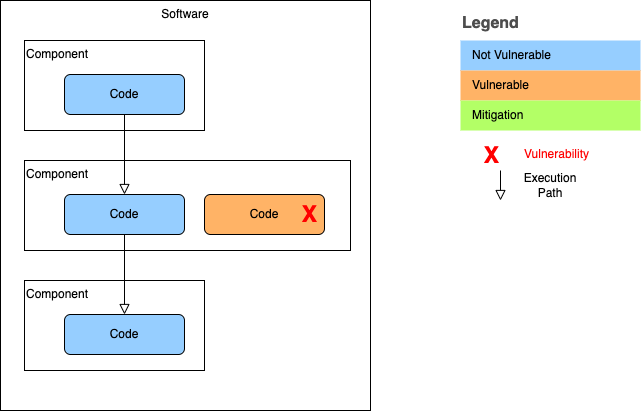

The diagram above was exported from draw.io. Its source (the exported page's mxGraphModel, read from the mxfile embedded in the PNG):
<mxGraphModel dx="1018" dy="-507" grid="1" gridSize="10" guides="1" tooltips="1" connect="1" arrows="1" fold="1" page="1" pageScale="1" pageWidth="827" pageHeight="1169" math="0" shadow="0">
  <root>
    <mxCell id="WIyWlLk6GJQsqaUBKTNV-0" />
    <mxCell id="WIyWlLk6GJQsqaUBKTNV-1" parent="WIyWlLk6GJQsqaUBKTNV-0" />
    <mxCell id="Udx-6zi6Q5UBe-RXXeUt-84" value="Software" style="rounded=0;whiteSpace=wrap;html=1;verticalAlign=top;" parent="WIyWlLk6GJQsqaUBKTNV-1" vertex="1">
      <mxGeometry x="94" y="1880" width="370" height="410" as="geometry" />
    </mxCell>
    <mxCell id="Udx-6zi6Q5UBe-RXXeUt-85" value="Component" style="rounded=0;whiteSpace=wrap;html=1;verticalAlign=top;align=left;fillColor=none;" parent="WIyWlLk6GJQsqaUBKTNV-1" vertex="1">
      <mxGeometry x="118" y="1920" width="180" height="90" as="geometry" />
    </mxCell>
    <mxCell id="Udx-6zi6Q5UBe-RXXeUt-86" value="Code" style="rounded=1;whiteSpace=wrap;html=1;fontSize=12;glass=0;strokeWidth=1;shadow=0;fillColor=#96ceff;" parent="WIyWlLk6GJQsqaUBKTNV-1" vertex="1">
      <mxGeometry x="158" y="1954" width="120" height="40" as="geometry" />
    </mxCell>
    <mxCell id="Udx-6zi6Q5UBe-RXXeUt-87" value="Component" style="rounded=0;whiteSpace=wrap;html=1;verticalAlign=top;align=left;fillColor=none;" parent="WIyWlLk6GJQsqaUBKTNV-1" vertex="1">
      <mxGeometry x="118" y="2040" width="326" height="90" as="geometry" />
    </mxCell>
    <mxCell id="Udx-6zi6Q5UBe-RXXeUt-88" value="Code" style="rounded=1;whiteSpace=wrap;html=1;fontSize=12;glass=0;strokeWidth=1;shadow=0;fillColor=#96ceff;" parent="WIyWlLk6GJQsqaUBKTNV-1" vertex="1">
      <mxGeometry x="158" y="2074" width="120" height="40" as="geometry" />
    </mxCell>
    <mxCell id="Udx-6zi6Q5UBe-RXXeUt-89" value="" style="rounded=0;html=1;jettySize=auto;orthogonalLoop=1;fontSize=11;endArrow=block;endFill=0;endSize=8;strokeWidth=1;shadow=0;labelBackgroundColor=none;edgeStyle=orthogonalEdgeStyle;" parent="WIyWlLk6GJQsqaUBKTNV-1" source="Udx-6zi6Q5UBe-RXXeUt-86" target="Udx-6zi6Q5UBe-RXXeUt-88" edge="1">
      <mxGeometry relative="1" as="geometry">
        <mxPoint x="218" y="2040" as="targetPoint" />
      </mxGeometry>
    </mxCell>
    <mxCell id="Udx-6zi6Q5UBe-RXXeUt-90" value="Component" style="rounded=0;whiteSpace=wrap;html=1;verticalAlign=top;align=left;fillColor=none;" parent="WIyWlLk6GJQsqaUBKTNV-1" vertex="1">
      <mxGeometry x="118" y="2160" width="180" height="90" as="geometry" />
    </mxCell>
    <mxCell id="Udx-6zi6Q5UBe-RXXeUt-91" value="Code" style="rounded=1;whiteSpace=wrap;html=1;fontSize=12;glass=0;strokeWidth=1;shadow=0;fillColor=#96ceff;" parent="WIyWlLk6GJQsqaUBKTNV-1" vertex="1">
      <mxGeometry x="158" y="2194" width="120" height="40" as="geometry" />
    </mxCell>
    <mxCell id="Udx-6zi6Q5UBe-RXXeUt-92" value="" style="rounded=0;html=1;jettySize=auto;orthogonalLoop=1;fontSize=11;endArrow=block;endFill=0;endSize=8;strokeWidth=1;shadow=0;labelBackgroundColor=none;edgeStyle=orthogonalEdgeStyle;" parent="WIyWlLk6GJQsqaUBKTNV-1" source="Udx-6zi6Q5UBe-RXXeUt-88" target="Udx-6zi6Q5UBe-RXXeUt-91" edge="1">
      <mxGeometry relative="1" as="geometry">
        <mxPoint x="218" y="2160" as="targetPoint" />
      </mxGeometry>
    </mxCell>
    <mxCell id="Udx-6zi6Q5UBe-RXXeUt-93" value="Legend" style="align=left;fontSize=16;fontStyle=1;strokeColor=none;fillColor=none;fontColor=#4D4D4D;spacingTop=-8;resizable=0;" parent="WIyWlLk6GJQsqaUBKTNV-1" vertex="1">
      <mxGeometry x="554" y="1890" width="180" height="30" as="geometry" />
    </mxCell>
    <mxCell id="Udx-6zi6Q5UBe-RXXeUt-94" value="" style="shape=table;html=1;whiteSpace=wrap;startSize=0;container=1;collapsible=0;childLayout=tableLayout;fillColor=none;align=left;spacingLeft=10;strokeColor=none;rounded=1;arcSize=11;fontColor=#FFFFFF;resizable=0;points=[[0.25,0,0],[0.5,0,0],[0.75,0,0],[1,0.25,0],[1,0.5,0],[1,0.75,0],[0.75,1,0],[0.5,1,0],[0.25,1,0],[0,0.75,0],[0,0.5,0],[0,0.25,0]];" parent="WIyWlLk6GJQsqaUBKTNV-1" vertex="1">
      <mxGeometry x="554" y="1920" width="180" height="90" as="geometry" />
    </mxCell>
    <mxCell id="Udx-6zi6Q5UBe-RXXeUt-95" value="&lt;font color=&quot;#000000&quot;&gt;Not Vulnerable&lt;/font&gt;" style="shape=partialRectangle;html=1;whiteSpace=wrap;connectable=0;fillColor=#96ceff;top=0;left=0;bottom=0;right=0;overflow=hidden;pointerEvents=1;align=left;spacingLeft=10;fontColor=#FFFFFF;" parent="Udx-6zi6Q5UBe-RXXeUt-94" vertex="1">
      <mxGeometry width="180" height="30" as="geometry" />
    </mxCell>
    <mxCell id="Udx-6zi6Q5UBe-RXXeUt-96" value="&lt;font color=&quot;#000000&quot;&gt;Vulnerable&lt;/font&gt;" style="shape=partialRectangle;html=1;whiteSpace=wrap;connectable=0;fillColor=#FFB366;top=0;left=0;bottom=0;right=0;overflow=hidden;pointerEvents=1;align=left;spacingLeft=10;fontColor=#FFFFFF;" parent="Udx-6zi6Q5UBe-RXXeUt-94" vertex="1">
      <mxGeometry y="30" width="180" height="30" as="geometry" />
    </mxCell>
    <mxCell id="Udx-6zi6Q5UBe-RXXeUt-97" value="&lt;font color=&quot;#000000&quot;&gt;Mitigation&lt;/font&gt;" style="shape=partialRectangle;html=1;whiteSpace=wrap;connectable=0;fillColor=#B3FF66;top=0;left=0;bottom=0;right=0;overflow=hidden;pointerEvents=1;align=left;spacingLeft=10;fontColor=#FFFFFF;" parent="Udx-6zi6Q5UBe-RXXeUt-94" vertex="1">
      <mxGeometry y="60" width="180" height="30" as="geometry" />
    </mxCell>
    <mxCell id="Udx-6zi6Q5UBe-RXXeUt-98" value="" style="rounded=0;html=1;jettySize=auto;orthogonalLoop=1;fontSize=11;endArrow=block;endFill=0;endSize=8;strokeWidth=1;shadow=0;labelBackgroundColor=none;edgeStyle=orthogonalEdgeStyle;" parent="WIyWlLk6GJQsqaUBKTNV-1" edge="1">
      <mxGeometry relative="1" as="geometry">
        <mxPoint x="594" y="2080" as="targetPoint" />
        <mxPoint x="594" y="2050" as="sourcePoint" />
      </mxGeometry>
    </mxCell>
    <mxCell id="Udx-6zi6Q5UBe-RXXeUt-99" value="Execution Path" style="text;html=1;strokeColor=none;fillColor=none;align=center;verticalAlign=middle;whiteSpace=wrap;rounded=0;" parent="WIyWlLk6GJQsqaUBKTNV-1" vertex="1">
      <mxGeometry x="614" y="2050" width="60" height="30" as="geometry" />
    </mxCell>
    <mxCell id="Udx-6zi6Q5UBe-RXXeUt-100" value="Code" style="rounded=1;whiteSpace=wrap;html=1;fontSize=12;glass=0;strokeWidth=1;shadow=0;fillColor=#FFB366;" parent="WIyWlLk6GJQsqaUBKTNV-1" vertex="1">
      <mxGeometry x="298" y="2074" width="120" height="40" as="geometry" />
    </mxCell>
    <mxCell id="my3CHbwYkN7JIT9Kqiu0-0" value="&lt;font size=&quot;1&quot; color=&quot;#ff0000&quot;&gt;&lt;b style=&quot;font-size: 23px;&quot;&gt;X&lt;/b&gt;&lt;/font&gt;" style="text;html=1;align=center;verticalAlign=middle;resizable=0;points=[];autosize=1;strokeColor=none;fillColor=none;fontSize=16;fontColor=#44AB44;" vertex="1" parent="WIyWlLk6GJQsqaUBKTNV-1">
      <mxGeometry x="570" y="2020" width="30" height="30" as="geometry" />
    </mxCell>
    <mxCell id="my3CHbwYkN7JIT9Kqiu0-1" value="&lt;font style=&quot;font-size: 12px;&quot;&gt;Vulnerability&lt;/font&gt;" style="text;html=1;align=center;verticalAlign=middle;resizable=0;points=[];autosize=1;strokeColor=none;fillColor=none;fontSize=23;fontColor=#FF0000;" vertex="1" parent="WIyWlLk6GJQsqaUBKTNV-1">
      <mxGeometry x="610" y="2010" width="80" height="40" as="geometry" />
    </mxCell>
    <mxCell id="my3CHbwYkN7JIT9Kqiu0-2" value="&lt;font size=&quot;1&quot; color=&quot;#ff0000&quot;&gt;&lt;b style=&quot;font-size: 23px;&quot;&gt;X&lt;/b&gt;&lt;/font&gt;" style="text;html=1;align=center;verticalAlign=middle;resizable=0;points=[];autosize=1;strokeColor=none;fillColor=none;fontSize=16;fontColor=#44AB44;" vertex="1" parent="WIyWlLk6GJQsqaUBKTNV-1">
      <mxGeometry x="388" y="2079" width="30" height="30" as="geometry" />
    </mxCell>
  </root>
</mxGraphModel>